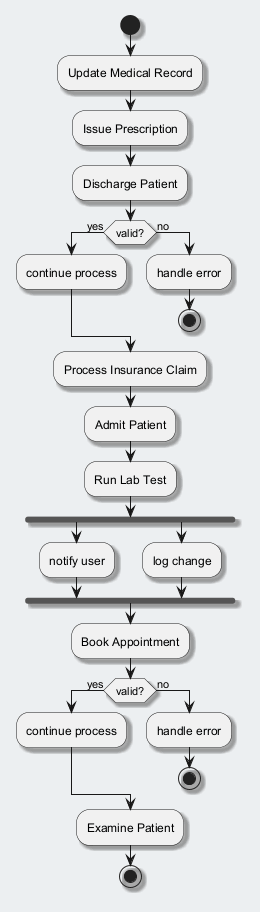

The diagram above was rendered by PlantUML. Its source (embedded in the PNG):
@startuml
skinparam backgroundColor #ECEFF1
skinparam classBackgroundColor #FFFFFF
skinparam classBorderColor #455A64
skinparam shadowing true
start
:Update Medical Record;
:Issue Prescription;
:Discharge Patient;
if (valid?) then (yes)
:continue process;
else (no)
:handle error;
stop
endif
:Process Insurance Claim;
:Admit Patient;
:Run Lab Test;
fork
:notify user;
fork again
:log change;
end fork
:Book Appointment;
if (valid?) then (yes)
:continue process;
else (no)
:handle error;
stop
endif
:Examine Patient;
stop
@enduml